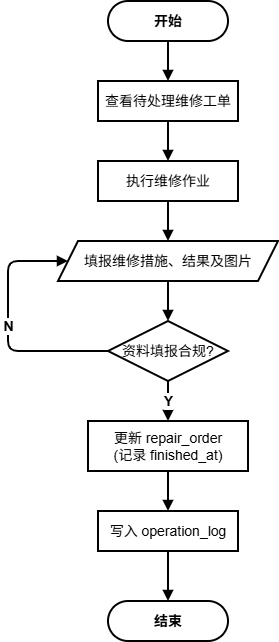

The diagram above was exported from draw.io. Its source (the exported page's mxGraphModel, read from the mxfile embedded in the PNG):
<mxGraphModel dx="1042" dy="626" grid="0" gridSize="10" guides="1" tooltips="1" connect="1" arrows="1" fold="1" page="1" pageScale="1" pageWidth="291" pageHeight="413" math="0" shadow="0">
  <root>
    <mxCell id="0" />
    <mxCell id="1" parent="0" />
    <mxCell id="n_start" parent="1" style="rounded=1;arcSize=50;whiteSpace=wrap;html=1;fillColor=#ffffff;strokeColor=default;fontColor=#010101;fontStyle=1;fontSize=14;strokeWidth=2;" value="开始" vertex="1">
      <mxGeometry height="40" width="120" x="340" y="80" as="geometry" />
    </mxCell>
    <mxCell id="n_p1" parent="1" style="rounded=0;whiteSpace=wrap;html=1;fillColor=none;strokeColor=default;fontColor=#010101;fontSize=14;strokeWidth=2;" value="查看待处理维修工单" vertex="1">
      <mxGeometry height="40" width="140" x="330" y="160" as="geometry" />
    </mxCell>
    <mxCell id="n_p2" parent="1" style="rounded=0;whiteSpace=wrap;html=1;fillColor=none;strokeColor=default;fontColor=#010101;fontSize=14;strokeWidth=2;" value="执行维修作业" vertex="1">
      <mxGeometry height="40" width="140" x="330" y="240" as="geometry" />
    </mxCell>
    <mxCell id="n_io1" parent="1" style="shape=parallelogram;perimeter=parallelogramPerimeter;whiteSpace=wrap;html=1;fixedSize=1;fillColor=none;strokeColor=default;fontColor=#010101;fontSize=14;strokeWidth=2;" value="填报维修措施、结果及图片" vertex="1">
      <mxGeometry height="40" width="220" x="290" y="320" as="geometry" />
    </mxCell>
    <mxCell id="n_d1" parent="1" style="rhombus;whiteSpace=wrap;html=1;fillColor=none;strokeColor=default;fontColor=#010101;fontSize=14;strokeWidth=2;" value="资料填报合规?" vertex="1">
      <mxGeometry height="60" width="120" x="340" y="400" as="geometry" />
    </mxCell>
    <mxCell id="n_p3" parent="1" style="rounded=0;whiteSpace=wrap;html=1;fillColor=none;strokeColor=default;fontColor=#010101;fontSize=14;strokeWidth=2;" value="更新 repair_order&#10;(记录 finished_at)" vertex="1">
      <mxGeometry height="50" width="160" x="320" y="500" as="geometry" />
    </mxCell>
    <mxCell id="n_p4" parent="1" style="rounded=0;whiteSpace=wrap;html=1;fillColor=none;strokeColor=default;fontColor=#010101;fontSize=14;strokeWidth=2;" value="写入 operation_log" vertex="1">
      <mxGeometry height="40" width="140" x="330" y="590" as="geometry" />
    </mxCell>
    <mxCell id="n_end" parent="1" style="rounded=1;arcSize=50;whiteSpace=wrap;html=1;fillColor=#ffffff;strokeColor=default;fontColor=#010101;fontStyle=1;fontSize=14;strokeWidth=2;" value="结束" vertex="1">
      <mxGeometry height="40" width="120" x="340" y="680" as="geometry" />
    </mxCell>
    <mxCell id="e1" edge="1" parent="1" source="n_start" style="edgeStyle=orthogonalEdgeStyle;html=1;endArrow=block;endFill=1;strokeColor=default;strokeWidth=2;fontSize=14;fontColor=#010101;" target="n_p1">
      <mxGeometry relative="1" as="geometry" />
    </mxCell>
    <mxCell id="e2" edge="1" parent="1" source="n_p1" style="edgeStyle=orthogonalEdgeStyle;html=1;endArrow=block;endFill=1;strokeColor=default;strokeWidth=2;fontSize=14;fontColor=#010101;" target="n_p2">
      <mxGeometry relative="1" as="geometry" />
    </mxCell>
    <mxCell id="e3" edge="1" parent="1" source="n_p2" style="edgeStyle=orthogonalEdgeStyle;html=1;endArrow=block;endFill=1;strokeColor=default;strokeWidth=2;fontSize=14;fontColor=#010101;" target="n_io1">
      <mxGeometry relative="1" as="geometry" />
    </mxCell>
    <mxCell id="e4" edge="1" parent="1" source="n_io1" style="edgeStyle=orthogonalEdgeStyle;html=1;endArrow=block;endFill=1;strokeColor=default;strokeWidth=2;fontSize=14;fontColor=#010101;" target="n_d1">
      <mxGeometry relative="1" as="geometry" />
    </mxCell>
    <mxCell id="e5_n" edge="1" parent="1" source="n_d1" style="edgeStyle=orthogonalEdgeStyle;html=1;endArrow=block;endFill=1;strokeColor=default;labelBackgroundColor=#ffffff;fontColor=#010101;fontStyle=1;strokeWidth=2;fontSize=14;" target="n_io1" value="N">
      <mxGeometry relative="1" as="geometry">
        <Array as="points">
          <mxPoint x="240" y="430" />
          <mxPoint x="240" y="340" />
        </Array>
      </mxGeometry>
    </mxCell>
    <mxCell id="e5_y" edge="1" parent="1" source="n_d1" style="edgeStyle=orthogonalEdgeStyle;html=1;endArrow=block;endFill=1;strokeColor=default;labelBackgroundColor=#ffffff;fontColor=#010101;fontStyle=1;strokeWidth=2;fontSize=14;" target="n_p3" value="Y">
      <mxGeometry relative="1" as="geometry" />
    </mxCell>
    <mxCell id="e6" edge="1" parent="1" source="n_p3" style="edgeStyle=orthogonalEdgeStyle;html=1;endArrow=block;endFill=1;strokeColor=default;strokeWidth=2;fontSize=14;fontColor=#010101;" target="n_p4">
      <mxGeometry relative="1" as="geometry" />
    </mxCell>
    <mxCell id="e7" edge="1" parent="1" source="n_p4" style="edgeStyle=orthogonalEdgeStyle;html=1;endArrow=block;endFill=1;strokeColor=default;strokeWidth=2;fontSize=14;fontColor=#010101;" target="n_end">
      <mxGeometry relative="1" as="geometry" />
    </mxCell>
  </root>
</mxGraphModel>